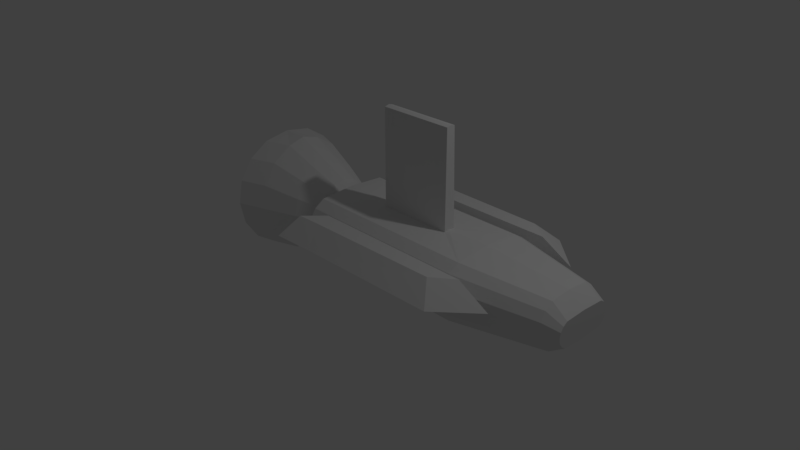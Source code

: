 # Source: milspec_passer.blend  (saved by Blender 2.79.0; exported with 4.5.12 LTS)
import bpy
from mathutils import Matrix  # noqa: F401  (used for matrix-valued properties, if any)

bpy.ops.wm.read_factory_settings(use_empty=True)
scene = bpy.context.scene
scene.name = 'Scene'

# ---- collections
col_collection_1 = bpy.data.collections.new('Collection 1'); scene.collection.children.link(col_collection_1)

# ---- materials (node trees are filled in below, after node groups)
mat_material = bpy.data.materials.new('Material')
mat_material.alpha_threshold = 0.0
mat_material.use_transparent_shadow = False
mat_material.roughness = 0.5
mat_material.line_color = (0.0, 0.0, 0.0, 1.0)

# ---- material node trees

# ---- world
world_world = bpy.data.worlds.new('World'); scene.world = world_world
world_world.color = (0.05088, 0.05088, 0.05088)
world_world.use_sun_shadow = False
world_world.sun_shadow_jitter_overblur = 0.0
world_world.cycles.sampling_method = 'MANUAL'

# ---- cameras
cam_camera = bpy.data.cameras.new('Camera')
cam_camera.clip_end = 100.0
cam_camera.lens = 35.0
cam_camera.sensor_width = 32.0
cam_camera.sensor_height = 18.0
cam_camera.ortho_scale = 7.314
cam_camera.dof.focus_distance = 0.0
cam_camera.dof.aperture_fstop = 128.0

# ---- lights
light_lamp = bpy.data.lights.new('Lamp', 'POINT')
light_lamp.transmission_factor = 0.0
light_lamp.cutoff_distance = 30.0
light_lamp.energy = 100.0
light_lamp.shadow_buffer_clip_start = 1.001
light_lamp.shadow_soft_size = 0.1
light_lamp.shadow_maximum_resolution = 0.006
light_lamp.use_absolute_resolution = True

# ---- meshes
me_cube = bpy.data.meshes.new('Cube')
me_cube.from_pydata([(0.3362, -0.05806, 2.08), (1.329, -0.05806, 2.08), (0.3362, 0.0, 2.095), (1.329, 0.0, 2.095), (1.329, 0.0, 0.835), (-0.01048, -0.6934, 0.5501), (0.3362, 0.0, 0.835), (0.3362, -0.0749, 0.8206), (1.329, -0.0749, 0.8206), (-0.3826, -1.178, 0.5501), (2.547, -0.6934, 0.5501), (0.185, -1.156, 0.5501), (2.058, -1.129, 0.5501), (-0.2438, -0.9367, 0.7817), (-0.01048, -0.6934, 0.7817), (0.04622, -0.9251, 0.7817), (2.128, -0.6934, 0.7817), (1.859, -0.8924, 0.7817), (-0.2461, 0.0, 0.01886), (1.911, 0.0, 0.01886), (-0.2461, -0.4717, 0.05025), (1.911, -0.4717, 0.05025), (-0.2461, -0.6054, 0.1396), (1.911, -0.6054, 0.1396), (-0.2461, -0.6948, 0.2734), (1.911, -0.6948, 0.2734), (-0.2461, -0.7262, 0.4312), (1.911, -0.7262, 0.4312), (-0.2461, -0.6948, 0.589), (1.911, -0.6948, 0.589), (-0.2461, -0.6054, 0.7227), (1.911, -0.6054, 0.7227), (-0.2461, -0.4717, 0.8121), (1.911, -0.4717, 0.8121), (-0.2461, 0.0, 0.8435), (1.911, 0.0, 0.8435), (3.028, -0.2751, 0.1275), (3.028, 0.0, 0.1025), (3.028, -0.3817, 0.1988), (3.028, -0.453, 0.3054), (3.028, -0.478, 0.4312), (3.028, -0.453, 0.557), (3.028, -0.3817, 0.6636), (3.028, -0.2751, 0.7348), (3.028, 0.0, 0.7599), (3.232, -0.2866, 0.2702), (3.232, 0.0, 0.2569), (3.232, -0.3432, 0.3079), (3.232, -0.381, 0.3645), (3.232, -0.3942, 0.4312), (3.232, -0.381, 0.4979), (3.232, -0.3432, 0.5544), (3.232, -0.2866, 0.5922), (3.232, 0.0, 0.6054), (-0.379, 0.0, 0.01886), (-0.379, -0.4717, 0.05025), (-0.379, -0.6054, 0.1396), (-0.379, -0.6948, 0.2734), (-0.379, -0.7262, 0.4312), (-0.379, -0.6948, 0.589), (-0.379, -0.6054, 0.7227), (-0.379, -0.4717, 0.8121), (-0.379, 0.0, 0.8435), (-0.3608, 0.0, 0.1299), (-0.3608, -0.4724, 0.1529), (-0.3608, -0.5701, 0.2182), (-0.3608, -0.6355, 0.3159), (-0.3608, -0.6584, 0.4312), (-0.3608, -0.6355, 0.5465), (-0.3608, -0.5701, 0.6442), (-0.3608, -0.4724, 0.7095), (-0.3608, 0.0, 0.7324), (-0.3558, 0.0, 0.1299), (-0.3558, -0.1686, 0.1529), (-0.3558, -0.2663, 0.2182), (-0.3558, -0.3316, 0.3159), (-0.3558, -0.3545, 0.4312), (-0.3558, -0.3316, 0.5465), (-0.3558, -0.2663, 0.6442), (-0.3558, -0.1686, 0.7095), (-0.3558, 0.0, 0.7324), (-0.4184, 0.0, 0.1299), (-0.4184, -0.1686, 0.1529), (-0.4184, -0.2663, 0.2182), (-0.4184, -0.3316, 0.3159), (-0.4184, -0.3545, 0.4312), (-0.4184, -0.3316, 0.5465), (-0.4184, -0.2663, 0.6442), (-0.4184, -0.1686, 0.7095), (-0.4184, 0.0, 0.7324), (-0.5508, 0.0, -0.01133), (-0.5508, -0.1493, 0.02235), (-0.5508, -0.2928, 0.1183), (-0.5508, -0.3888, 0.2618), (-0.5508, -0.4224, 0.4312), (-0.5508, -0.3888, 0.6005), (-0.5508, -0.2928, 0.7441), (-0.5508, -0.1493, 0.84), (-0.5508, 0.0, 0.8737), (-0.874, 0.0, -0.161), (-0.874, -0.192, -0.116), (-0.874, -0.3841, 0.01241), (-0.874, -0.5125, 0.2045), (-0.874, -0.5576, 0.4312), (-0.874, -0.5125, 0.6578), (-0.874, -0.3841, 0.8499), (-0.874, -0.192, 0.9783), (-0.874, 0.0, 1.023), (-1.356, 0.0, -0.379), (-1.356, -0.2262, -0.3173), (-1.356, -0.4891, -0.1417), (-1.356, -0.6647, 0.1211), (-1.356, -0.7264, 0.4312), (-1.356, -0.6647, 0.7412), (-1.356, -0.4891, 1.004), (-1.356, -0.2262, 1.18), (-1.356, 0.0, 1.241), (-1.71, 0.0, -0.379), (-1.71, -0.3471, -0.3173), (-1.71, -0.61, -0.1417), (-1.71, -0.7856, 0.1211), (-1.71, -0.8473, 0.4312), (-1.71, -0.7856, 0.7412), (-1.71, -0.61, 1.004), (-1.71, -0.3471, 1.18), (-1.71, 0.0, 1.241), (-1.71, 0.0, -0.2698), (-1.71, -0.2404, -0.2164), (-1.71, -0.4679, -0.06448), (-1.71, -0.6198, 0.1629), (-1.71, -0.6732, 0.4312), (-1.71, -0.6198, 0.6994), (-1.71, -0.4679, 0.9268), (-1.71, -0.2404, 1.079), (-1.71, 0.0, 1.132), (-1.445, 0.0, -0.2698), (-1.445, -0.2404, -0.2164), (-1.445, -0.4679, -0.06448), (-1.445, -0.6198, 0.1629), (-1.445, -0.6732, 0.4312), (-1.445, -0.6198, 0.6994), (-1.445, -0.4679, 0.9268), (-1.445, -0.2404, 1.079), (-1.445, 0.0, 1.132), (-1.181, 0.0, 0.08716), (-1.181, -0.299, 0.1133), (-1.181, -0.4106, 0.1879), (-1.181, -0.4852, 0.2995), (-1.181, -0.5114, 0.4312), (-1.181, -0.4852, 0.5628), (-1.181, -0.4106, 0.6744), (-1.181, -0.299, 0.749), (-1.181, 0.0, 0.7752)], [], [(9, 5, 10, 12, 11), (6, 7, 0, 2), (7, 8, 1, 0), (0, 1, 3, 2), (32, 33, 8, 7), (33, 35, 4, 8), (8, 4, 3, 1), (15, 17, 16, 14), (11, 12, 17, 15), (5, 9, 13, 14), (13, 15, 14), (9, 11, 15, 13), (12, 10, 16, 17), (10, 5, 14, 16), (18, 19, 21, 20), (20, 21, 23, 22), (22, 23, 25, 24), (24, 25, 27, 26), (26, 27, 29, 28), (28, 29, 31, 30), (30, 31, 33, 32), (34, 32, 7, 6), (23, 21, 36, 38), (32, 34, 62, 61), (43, 42, 51, 52), (21, 19, 37, 36), (35, 33, 43, 44), (33, 31, 42, 43), (31, 29, 41, 42), (29, 27, 40, 41), (27, 25, 39, 40), (25, 23, 38, 39), (46, 53, 52, 51, 50, 49, 48, 47, 45), (40, 39, 48, 49), (36, 37, 46, 45), (44, 43, 52, 53), (41, 40, 49, 50), (38, 36, 45, 47), (42, 41, 50, 51), (39, 38, 47, 48), (59, 60, 69, 68), (30, 32, 61, 60), (28, 30, 60, 59), (26, 28, 59, 58), (24, 26, 58, 57), (22, 24, 57, 56), (20, 22, 56, 55), (18, 20, 55, 54), (68, 69, 78, 77), (56, 57, 66, 65), (60, 61, 70, 69), (57, 58, 67, 66), (54, 55, 64, 63), (61, 62, 71, 70), (58, 59, 68, 67), (55, 56, 65, 64), (77, 78, 87, 86), (65, 66, 75, 74), (69, 70, 79, 78), (66, 67, 76, 75), (70, 71, 80, 79), (67, 68, 77, 76), (64, 65, 74, 73), (63, 64, 73, 72), (86, 87, 96, 95), (74, 75, 84, 83), (78, 79, 88, 87), (75, 76, 85, 84), (79, 80, 89, 88), (76, 77, 86, 85), (73, 74, 83, 82), (72, 73, 82, 81), (95, 96, 105, 104), (83, 84, 93, 92), (87, 88, 97, 96), (84, 85, 94, 93), (81, 82, 91, 90), (88, 89, 98, 97), (85, 86, 95, 94), (82, 83, 92, 91), (104, 105, 114, 113), (92, 93, 102, 101), (96, 97, 106, 105), (93, 94, 103, 102), (90, 91, 100, 99), (97, 98, 107, 106), (94, 95, 104, 103), (91, 92, 101, 100), (113, 114, 123, 122), (101, 102, 111, 110), (105, 106, 115, 114), (102, 103, 112, 111), (106, 107, 116, 115), (103, 104, 113, 112), (100, 101, 110, 109), (99, 100, 109, 108), (122, 123, 132, 131), (110, 111, 120, 119), (114, 115, 124, 123), (111, 112, 121, 120), (115, 116, 125, 124), (112, 113, 122, 121), (109, 110, 119, 118), (108, 109, 118, 117), (131, 132, 141, 140), (119, 120, 129, 128), (123, 124, 133, 132), (120, 121, 130, 129), (124, 125, 134, 133), (121, 122, 131, 130), (118, 119, 128, 127), (117, 118, 127, 126), (140, 141, 150, 149), (128, 129, 138, 137), (132, 133, 142, 141), (129, 130, 139, 138), (126, 127, 136, 135), (133, 134, 143, 142), (130, 131, 140, 139), (127, 128, 137, 136), (152, 144, 145, 146, 147, 148, 149, 150, 151), (137, 138, 147, 146), (141, 142, 151, 150), (138, 139, 148, 147), (135, 136, 145, 144), (142, 143, 152, 151), (139, 140, 149, 148), (136, 137, 146, 145)])
me_cube.materials.append(mat_material)
me_cube.use_remesh_preserve_volume = False
me_cube.use_remesh_preserve_attributes = False
me_cube.use_mirror_vertex_groups = False
me_cube.update()
arm_armature = bpy.data.armatures.new('Armature')  # bones are not reproduced

# ---- objects
ob_armature = bpy.data.objects.new('Armature', arm_armature)
ob_cube = bpy.data.objects.new('Cube', me_cube)
ob_lamp = bpy.data.objects.new('Lamp', light_lamp)
ob_camera = bpy.data.objects.new('Camera', cam_camera)

# ---- transforms, parenting, visibility, modifiers, constraints
ob_armature.location = (0.0, 0.0, 0.0)
ob_armature.lineart.crease_threshold = 0.0
ob_cube.parent = ob_armature
ob_cube.location = (0.0, 0.0, 0.0)
ob_cube.lock_rotations_4d = False
ob_cube.empty_display_type = 'ARROWS'
ob_cube.lineart.crease_threshold = 0.0
_vg = ob_cube.vertex_groups.new(name='Bone')
_m = ob_cube.modifiers.new('Mirror', 'MIRROR')
_m.use_axis = (False, True, False)
_m.use_clip = True
_m = ob_cube.modifiers.new('Armature', 'ARMATURE')
_m.object = ob_armature
ob_lamp.location = (4.076, 1.005, 5.904)
ob_lamp.rotation_euler = (0.6503, 0.05522, 1.866)
ob_lamp.lock_rotations_4d = False
ob_lamp.empty_display_type = 'ARROWS'
ob_lamp.color = (0.0, 0.0, 0.0, 0.0)
ob_lamp.lineart.crease_threshold = 0.0
ob_camera.location = (7.481, -6.508, 5.344)
ob_camera.rotation_euler = (1.109, 0.01082, 0.8149)
ob_camera.lock_rotations_4d = False
ob_camera.empty_display_type = 'ARROWS'
ob_camera.color = (0.0, 0.0, 0.0, 0.0)
ob_camera.display_type = 'WIRE'
ob_camera.lineart.crease_threshold = 0.0

# ---- collection membership
col_collection_1.objects.link(ob_armature)
col_collection_1.objects.link(ob_cube)
col_collection_1.objects.link(ob_lamp)
col_collection_1.objects.link(ob_camera)

# ---- scene / render settings (as saved in the file)
scene.camera = ob_camera
scene.frame_start = 1; scene.frame_end = 250; scene.frame_set(122)
scene.render.engine = 'BLENDER_EEVEE_NEXT'
scene.render.resolution_percentage = 50
scene.render.dither_intensity = 0.0
scene.cycles.use_denoising = False
scene.cycles.samples = 128
scene.cycles.sampling_pattern = 'TABULATED_SOBOL'
scene.cycles.light_sampling_threshold = 0.0
scene.cycles.use_adaptive_sampling = False
scene.cycles.use_light_tree = False
scene.cycles.blur_glossy = 0.0
scene.cycles.sample_clamp_indirect = 0.0
scene.view_settings.view_transform = 'Standard'
bpy.context.view_layer.update()
